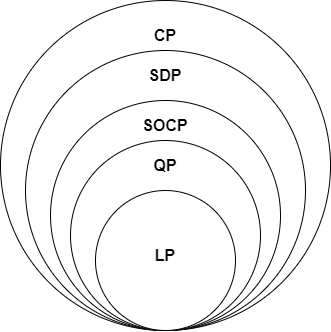

The diagram above was exported from draw.io. Its source (the exported page's mxGraphModel, read from the mxfile embedded in the PNG):
<mxGraphModel dx="2610" dy="943" grid="1" gridSize="10" guides="1" tooltips="1" connect="1" arrows="1" fold="1" page="1" pageScale="1" pageWidth="827" pageHeight="1169" math="0" shadow="0">
  <root>
    <mxCell id="0" />
    <mxCell id="1" parent="0" />
    <mxCell id="8cjbzY57uk_JM38HFKsu-1" value="" style="ellipse;whiteSpace=wrap;html=1;aspect=fixed;movable=0;resizable=0;rotatable=0;deletable=0;editable=0;locked=1;connectable=0;" parent="1" vertex="1">
      <mxGeometry x="220" y="70" width="330" height="330" as="geometry" />
    </mxCell>
    <mxCell id="8cjbzY57uk_JM38HFKsu-3" value="" style="ellipse;whiteSpace=wrap;html=1;aspect=fixed;movable=0;resizable=0;rotatable=0;deletable=0;editable=0;locked=1;connectable=0;" parent="1" vertex="1">
      <mxGeometry x="245" y="120" width="280" height="280" as="geometry" />
    </mxCell>
    <mxCell id="8cjbzY57uk_JM38HFKsu-4" value="" style="ellipse;whiteSpace=wrap;html=1;aspect=fixed;movable=0;resizable=0;rotatable=0;deletable=0;editable=0;locked=1;connectable=0;" parent="1" vertex="1">
      <mxGeometry x="270" y="170" width="230" height="230" as="geometry" />
    </mxCell>
    <mxCell id="8cjbzY57uk_JM38HFKsu-5" value="" style="ellipse;whiteSpace=wrap;html=1;aspect=fixed;movable=0;resizable=0;rotatable=0;deletable=0;editable=0;locked=1;connectable=0;" parent="1" vertex="1">
      <mxGeometry x="290" y="210" width="190" height="190" as="geometry" />
    </mxCell>
    <mxCell id="8cjbzY57uk_JM38HFKsu-6" value="&lt;b&gt;&lt;font style=&quot;font-size: 16px;&quot;&gt;CP&lt;/font&gt;&lt;/b&gt;" style="text;html=1;align=center;verticalAlign=middle;whiteSpace=wrap;rounded=0;movable=0;resizable=0;rotatable=0;deletable=0;editable=0;locked=1;connectable=0;" parent="1" vertex="1">
      <mxGeometry x="355" y="90" width="60" height="30" as="geometry" />
    </mxCell>
    <mxCell id="8cjbzY57uk_JM38HFKsu-7" value="&lt;b&gt;&lt;font style=&quot;font-size: 16px;&quot;&gt;SDP&lt;/font&gt;&lt;/b&gt;" style="text;html=1;align=center;verticalAlign=middle;whiteSpace=wrap;rounded=0;movable=0;resizable=0;rotatable=0;deletable=0;editable=0;locked=1;connectable=0;" parent="1" vertex="1">
      <mxGeometry x="355" y="130" width="60" height="30" as="geometry" />
    </mxCell>
    <mxCell id="8cjbzY57uk_JM38HFKsu-8" value="&lt;b&gt;&lt;font style=&quot;font-size: 16px;&quot;&gt;SOCP&lt;/font&gt;&lt;/b&gt;" style="text;html=1;align=center;verticalAlign=middle;whiteSpace=wrap;rounded=0;movable=0;resizable=0;rotatable=0;deletable=0;editable=0;locked=1;connectable=0;" parent="1" vertex="1">
      <mxGeometry x="355" y="180" width="60" height="30" as="geometry" />
    </mxCell>
    <mxCell id="8cjbzY57uk_JM38HFKsu-9" value="" style="ellipse;whiteSpace=wrap;html=1;aspect=fixed;movable=0;resizable=0;rotatable=0;deletable=0;editable=0;locked=1;connectable=0;" parent="1" vertex="1">
      <mxGeometry x="315" y="260" width="140" height="140" as="geometry" />
    </mxCell>
    <mxCell id="8cjbzY57uk_JM38HFKsu-10" value="&lt;b&gt;&lt;font style=&quot;font-size: 16px;&quot;&gt;QP&lt;/font&gt;&lt;/b&gt;" style="text;html=1;align=center;verticalAlign=middle;whiteSpace=wrap;rounded=0;movable=0;resizable=0;rotatable=0;deletable=0;editable=0;locked=1;connectable=0;" parent="1" vertex="1">
      <mxGeometry x="355" y="220" width="60" height="30" as="geometry" />
    </mxCell>
    <mxCell id="8cjbzY57uk_JM38HFKsu-11" value="&lt;b&gt;&lt;font style=&quot;font-size: 16px;&quot;&gt;LP&lt;/font&gt;&lt;/b&gt;" style="text;html=1;align=center;verticalAlign=middle;whiteSpace=wrap;rounded=0;movable=0;resizable=0;rotatable=0;deletable=0;editable=0;locked=1;connectable=0;" parent="1" vertex="1">
      <mxGeometry x="355" y="310" width="60" height="30" as="geometry" />
    </mxCell>
  </root>
</mxGraphModel>